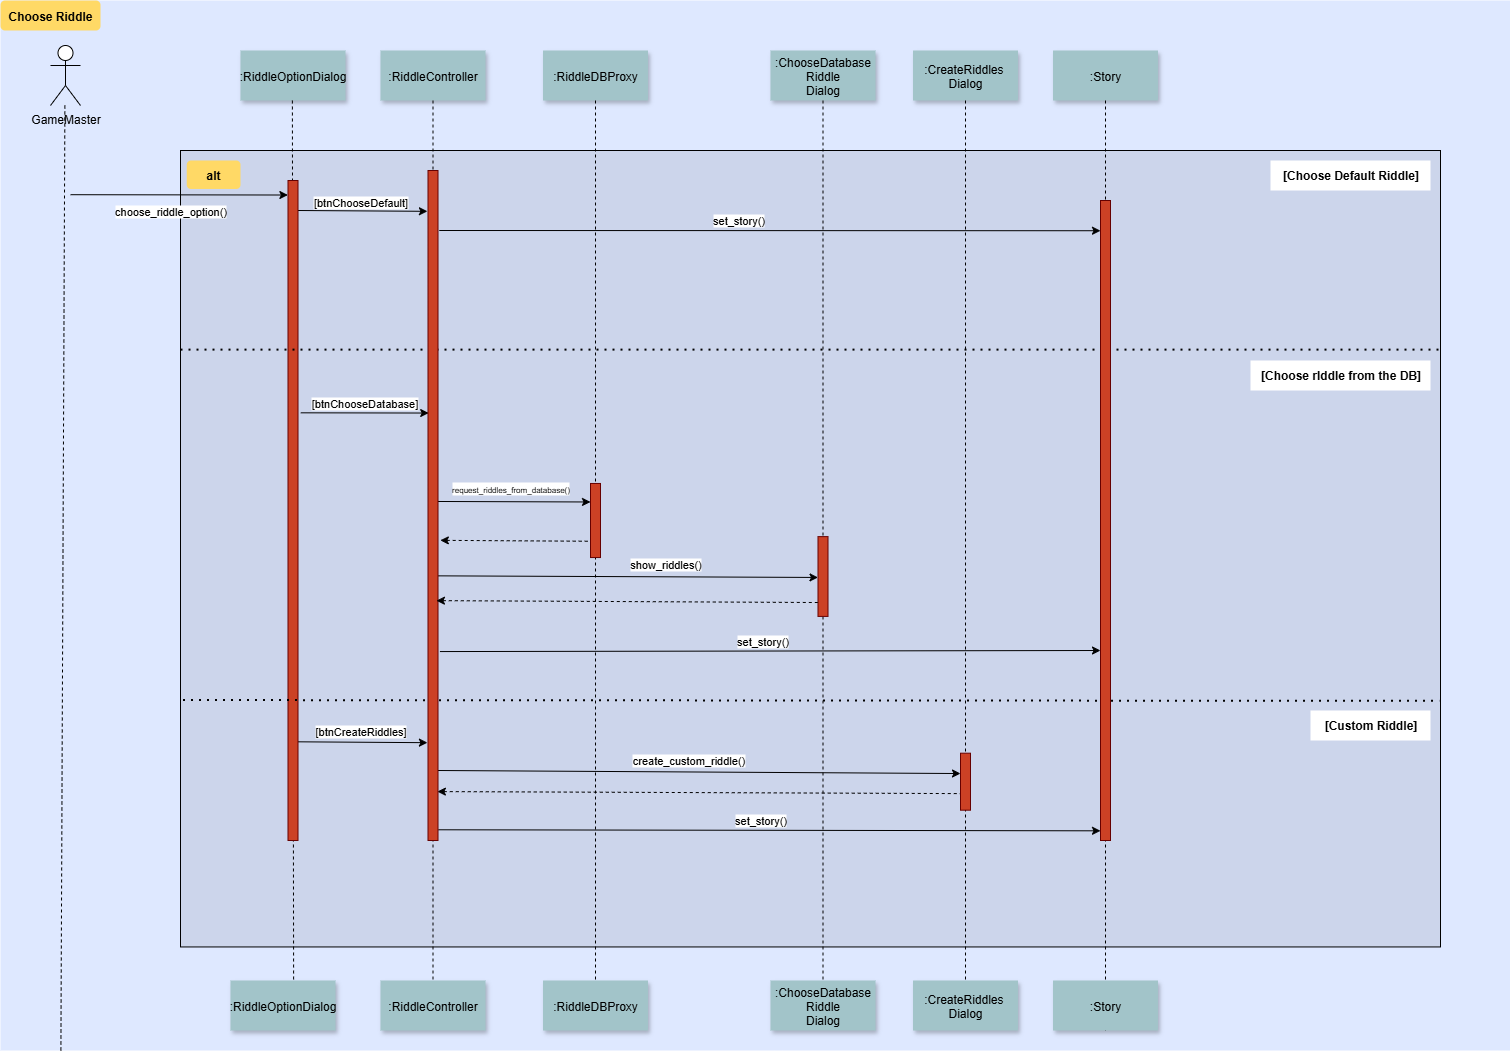

The diagram above was exported from draw.io. Its source (the exported page's mxGraphModel, read from the mxfile embedded in the PNG):
<mxGraphModel dx="1042" dy="527" grid="1" gridSize="10" guides="1" tooltips="1" connect="1" arrows="1" fold="1" page="1" pageScale="1" pageWidth="827" pageHeight="1169" background="light-dark(#FFFFFF,#FFFFFF)" math="0" shadow="0">
  <root>
    <mxCell id="0" />
    <mxCell id="1" parent="0" />
    <mxCell id="JBUboCGmatnbNwZYp-SJ-1" value="" style="fillColor=#DEE8FF;strokeColor=none" vertex="1" parent="1">
      <mxGeometry x="60" y="130" width="1510" height="1050" as="geometry" />
    </mxCell>
    <mxCell id="JBUboCGmatnbNwZYp-SJ-2" value="" style="fillColor=#CCD5EB" vertex="1" parent="1">
      <mxGeometry x="240" y="280" width="1260" height="796.45" as="geometry" />
    </mxCell>
    <mxCell id="JBUboCGmatnbNwZYp-SJ-3" value="GameMaster" style="shape=umlActor;verticalLabelPosition=bottom;verticalAlign=top;html=1;" vertex="1" parent="1">
      <mxGeometry x="110" y="175" width="30" height="60" as="geometry" />
    </mxCell>
    <mxCell id="JBUboCGmatnbNwZYp-SJ-4" value=":RiddleOptionDialog" style="shadow=1;fillColor=#A2C4C9;strokeColor=none" vertex="1" parent="1">
      <mxGeometry x="300" y="180" width="105" height="50" as="geometry" />
    </mxCell>
    <mxCell id="JBUboCGmatnbNwZYp-SJ-5" value="" style="edgeStyle=none;verticalLabelPosition=top;verticalAlign=bottom;entryX=-0.012;entryY=0.022;entryDx=0;entryDy=0;entryPerimeter=0;exitX=1.196;exitY=0.072;exitDx=0;exitDy=0;exitPerimeter=0;" edge="1" parent="1" target="JBUboCGmatnbNwZYp-SJ-43">
      <mxGeometry x="220" y="92" width="100" height="100" as="geometry">
        <mxPoint x="130.00000000000003" y="324.19999999999993" as="sourcePoint" />
        <mxPoint x="342.15000000000015" y="324.19999999999993" as="targetPoint" />
      </mxGeometry>
    </mxCell>
    <mxCell id="JBUboCGmatnbNwZYp-SJ-6" value="choose_riddle_option()" style="edgeLabel;html=1;align=center;verticalAlign=middle;resizable=0;points=[];" connectable="0" vertex="1" parent="JBUboCGmatnbNwZYp-SJ-5">
      <mxGeometry relative="1" as="geometry">
        <mxPoint x="-9" y="16" as="offset" />
      </mxGeometry>
    </mxCell>
    <mxCell id="JBUboCGmatnbNwZYp-SJ-7" value="" style="edgeStyle=none;endArrow=none;dashed=1;entryX=0.601;entryY=0.008;entryDx=0;entryDy=0;entryPerimeter=0;" edge="1" parent="1" target="JBUboCGmatnbNwZYp-SJ-59">
      <mxGeometry x="614.4878472222224" y="174.99999999999997" width="100" height="100" as="geometry">
        <mxPoint x="351.88" y="230" as="sourcePoint" />
        <mxPoint x="352" y="270" as="targetPoint" />
      </mxGeometry>
    </mxCell>
    <mxCell id="JBUboCGmatnbNwZYp-SJ-8" value=":RiddleController" style="shadow=1;fillColor=#A2C4C9;strokeColor=none" vertex="1" parent="1">
      <mxGeometry x="440" y="180" width="105" height="50" as="geometry" />
    </mxCell>
    <mxCell id="JBUboCGmatnbNwZYp-SJ-9" value="" style="edgeStyle=none;verticalLabelPosition=top;verticalAlign=bottom;exitX=0.975;exitY=0.08;exitDx=0;exitDy=0;exitPerimeter=0;entryX=-0.058;entryY=0.046;entryDx=0;entryDy=0;entryPerimeter=0;" edge="1" parent="1">
      <mxGeometry x="220" y="92" width="100" height="100" as="geometry">
        <mxPoint x="357.5" y="340" as="sourcePoint" />
        <mxPoint x="486.9200000000001" y="340.82000000000005" as="targetPoint" />
      </mxGeometry>
    </mxCell>
    <mxCell id="JBUboCGmatnbNwZYp-SJ-10" value="[btnChooseDefault]" style="edgeLabel;html=1;align=center;verticalAlign=middle;resizable=0;points=[];" connectable="0" vertex="1" parent="JBUboCGmatnbNwZYp-SJ-9">
      <mxGeometry relative="1" as="geometry">
        <mxPoint x="-3" y="-9" as="offset" />
      </mxGeometry>
    </mxCell>
    <mxCell id="JBUboCGmatnbNwZYp-SJ-11" value="Choose Riddle" style="rounded=1;fontStyle=1;fillColor=#FFD966;strokeColor=none" vertex="1" parent="1">
      <mxGeometry x="60" y="130" width="100" height="30" as="geometry" />
    </mxCell>
    <mxCell id="JBUboCGmatnbNwZYp-SJ-12" value=":ChooseDatabase&#10;Riddle&#10;Dialog" style="shadow=1;fillColor=#A2C4C9;strokeColor=none" vertex="1" parent="1">
      <mxGeometry x="830" y="180" width="105" height="50" as="geometry" />
    </mxCell>
    <mxCell id="JBUboCGmatnbNwZYp-SJ-13" value="" style="edgeStyle=none;endArrow=none;dashed=1;entryX=0.5;entryY=0;entryDx=0;entryDy=0;exitX=0.5;exitY=1;exitDx=0;exitDy=0;" edge="1" parent="1" source="JBUboCGmatnbNwZYp-SJ-12" target="JBUboCGmatnbNwZYp-SJ-54">
      <mxGeometry x="614.4878472222224" y="195" width="100" height="100" as="geometry">
        <mxPoint x="700" y="260" as="sourcePoint" />
        <mxPoint x="700.28" y="330" as="targetPoint" />
      </mxGeometry>
    </mxCell>
    <mxCell id="JBUboCGmatnbNwZYp-SJ-14" value=":CreateRiddles &#10;Dialog" style="shadow=1;fillColor=#A2C4C9;strokeColor=none" vertex="1" parent="1">
      <mxGeometry x="972.5" y="180" width="105" height="50" as="geometry" />
    </mxCell>
    <mxCell id="JBUboCGmatnbNwZYp-SJ-15" value=":RiddleDBProxy" style="shadow=1;fillColor=#A2C4C9;strokeColor=none" vertex="1" parent="1">
      <mxGeometry x="602.5" y="180" width="105" height="50" as="geometry" />
    </mxCell>
    <mxCell id="JBUboCGmatnbNwZYp-SJ-16" value=":Story" style="shadow=1;fillColor=#A2C4C9;strokeColor=none" vertex="1" parent="1">
      <mxGeometry x="1112.5" y="180" width="105" height="50" as="geometry" />
    </mxCell>
    <mxCell id="JBUboCGmatnbNwZYp-SJ-17" value="" style="edgeStyle=none;endArrow=none;dashed=1;exitX=0.5;exitY=1;exitDx=0;exitDy=0;entryX=0.5;entryY=0;entryDx=0;entryDy=0;" edge="1" parent="1" source="JBUboCGmatnbNwZYp-SJ-15" target="JBUboCGmatnbNwZYp-SJ-55">
      <mxGeometry x="624.4878472222224" y="195" width="100" height="100" as="geometry">
        <mxPoint x="653" y="230" as="sourcePoint" />
        <mxPoint x="655" y="610" as="targetPoint" />
      </mxGeometry>
    </mxCell>
    <mxCell id="JBUboCGmatnbNwZYp-SJ-18" value="" style="edgeStyle=none;endArrow=none;dashed=1;exitX=0.5;exitY=1;exitDx=0;exitDy=0;" edge="1" parent="1" source="JBUboCGmatnbNwZYp-SJ-49">
      <mxGeometry x="284.4878472222224" y="1095" width="100" height="100" as="geometry">
        <mxPoint x="1035" y="240" as="sourcePoint" />
        <mxPoint x="1165" y="1150" as="targetPoint" />
      </mxGeometry>
    </mxCell>
    <mxCell id="JBUboCGmatnbNwZYp-SJ-19" value="" style="edgeStyle=none;verticalLabelPosition=top;verticalAlign=bottom;exitX=1.03;exitY=0.075;exitDx=0;exitDy=0;exitPerimeter=0;entryX=-0.095;entryY=0.032;entryDx=0;entryDy=0;entryPerimeter=0;" edge="1" parent="1">
      <mxGeometry x="220" y="112" width="100" height="100" as="geometry">
        <mxPoint x="498.7499999999998" y="360" as="sourcePoint" />
        <mxPoint x="1159.9999999999998" y="360.23" as="targetPoint" />
      </mxGeometry>
    </mxCell>
    <mxCell id="JBUboCGmatnbNwZYp-SJ-20" value="set_story()" style="edgeLabel;html=1;align=center;verticalAlign=middle;resizable=0;points=[];" connectable="0" vertex="1" parent="JBUboCGmatnbNwZYp-SJ-19">
      <mxGeometry relative="1" as="geometry">
        <mxPoint x="-32" y="-11" as="offset" />
      </mxGeometry>
    </mxCell>
    <mxCell id="JBUboCGmatnbNwZYp-SJ-21" value="alt" style="rounded=1;fontStyle=1;fillColor=#FFD966;strokeColor=none" vertex="1" parent="1">
      <mxGeometry x="246.25" y="290.00401035444054" width="53.75" height="28.49462365591398" as="geometry" />
    </mxCell>
    <mxCell id="JBUboCGmatnbNwZYp-SJ-22" value="&lt;b&gt;[Choose Default Riddle]&lt;/b&gt;" style="text;html=1;align=center;verticalAlign=middle;resizable=0;points=[];autosize=1;strokeColor=none;fillColor=#FFFFFF;" vertex="1" parent="1">
      <mxGeometry x="1330" y="290.0056989247312" width="160" height="30" as="geometry" />
    </mxCell>
    <mxCell id="JBUboCGmatnbNwZYp-SJ-23" value="&lt;b&gt;[Choose rIddle from the DB]&lt;/b&gt;" style="text;html=1;align=center;verticalAlign=middle;resizable=0;points=[];autosize=1;strokeColor=none;fillColor=#FFFFFF;" vertex="1" parent="1">
      <mxGeometry x="1310" y="490.00193548387097" width="180" height="30" as="geometry" />
    </mxCell>
    <mxCell id="JBUboCGmatnbNwZYp-SJ-24" value="&lt;b&gt;[Custom Riddle]&lt;/b&gt;" style="text;html=1;align=center;verticalAlign=middle;resizable=0;points=[];autosize=1;strokeColor=none;fillColor=#FFFFFF;" vertex="1" parent="1">
      <mxGeometry x="1370" y="840.0024731182796" width="120" height="30" as="geometry" />
    </mxCell>
    <mxCell id="JBUboCGmatnbNwZYp-SJ-25" value="" style="fillColor=#CC4125;strokeColor=#660000" vertex="1" parent="1">
      <mxGeometry x="877.5" y="666.1290322580645" width="10" height="79.78494623655915" as="geometry" />
    </mxCell>
    <mxCell id="JBUboCGmatnbNwZYp-SJ-26" value="" style="edgeStyle=none;endArrow=none;dashed=1;exitX=0.5;exitY=1;exitDx=0;exitDy=0;" edge="1" parent="1" source="JBUboCGmatnbNwZYp-SJ-51">
      <mxGeometry x="624.4878472222224" y="348.0645161290324" width="100" height="113.97849462365592" as="geometry">
        <mxPoint x="820" y="221.61290322580635" as="sourcePoint" />
        <mxPoint x="1025" y="1160" as="targetPoint" />
      </mxGeometry>
    </mxCell>
    <mxCell id="JBUboCGmatnbNwZYp-SJ-27" value="" style="fillColor=#CC4125;strokeColor=#660000" vertex="1" parent="1">
      <mxGeometry x="650" y="612.9591397849462" width="10" height="74.08602150537635" as="geometry" />
    </mxCell>
    <mxCell id="JBUboCGmatnbNwZYp-SJ-28" value="" style="edgeStyle=none;verticalLabelPosition=top;verticalAlign=bottom;endArrow=none;startArrow=classic;dashed=1;entryX=0.079;entryY=0.628;entryDx=0;entryDy=0;entryPerimeter=0;exitX=0.939;exitY=0.927;exitDx=0;exitDy=0;exitPerimeter=0;" edge="1" parent="1" source="JBUboCGmatnbNwZYp-SJ-58">
      <mxGeometry x="220" y="172.25887345679007" width="100" height="100" as="geometry">
        <mxPoint x="485.1100000000001" y="920.0000000000001" as="sourcePoint" />
        <mxPoint x="1020" y="923.1" as="targetPoint" />
      </mxGeometry>
    </mxCell>
    <mxCell id="JBUboCGmatnbNwZYp-SJ-29" value="" style="edgeStyle=none;verticalLabelPosition=top;verticalAlign=bottom;endArrow=none;startArrow=classic;dashed=1;exitX=1.232;exitY=0.552;exitDx=0;exitDy=0;exitPerimeter=0;entryX=-0.076;entryY=0.78;entryDx=0;entryDy=0;entryPerimeter=0;" edge="1" parent="1" source="JBUboCGmatnbNwZYp-SJ-58" target="JBUboCGmatnbNwZYp-SJ-27">
      <mxGeometry x="-120" y="1072.25887345679" width="100" height="100" as="geometry">
        <mxPoint x="482" y="666.13" as="sourcePoint" />
        <mxPoint x="788" y="666.13" as="targetPoint" />
      </mxGeometry>
    </mxCell>
    <mxCell id="JBUboCGmatnbNwZYp-SJ-30" value="" style="edgeStyle=none;verticalLabelPosition=top;verticalAlign=bottom;exitX=1.005;exitY=0.605;exitDx=0;exitDy=0;exitPerimeter=0;labelBackgroundColor=#DAE8FC;" edge="1" parent="1" source="JBUboCGmatnbNwZYp-SJ-58">
      <mxGeometry x="210" y="112" width="100" height="100" as="geometry">
        <mxPoint x="481.6099999999999" y="705.1000000000004" as="sourcePoint" />
        <mxPoint x="877.5" y="706.95" as="targetPoint" />
      </mxGeometry>
    </mxCell>
    <mxCell id="JBUboCGmatnbNwZYp-SJ-31" value="show_riddles()" style="edgeLabel;html=1;align=center;verticalAlign=middle;resizable=0;points=[];" connectable="0" vertex="1" parent="JBUboCGmatnbNwZYp-SJ-30">
      <mxGeometry relative="1" as="geometry">
        <mxPoint x="37" y="-13" as="offset" />
      </mxGeometry>
    </mxCell>
    <mxCell id="JBUboCGmatnbNwZYp-SJ-32" value="" style="edgeStyle=none;verticalLabelPosition=top;verticalAlign=bottom;exitX=0.936;exitY=0.494;exitDx=0;exitDy=0;exitPerimeter=0;entryX=0;entryY=0.25;entryDx=0;entryDy=0;" edge="1" parent="1" source="JBUboCGmatnbNwZYp-SJ-58" target="JBUboCGmatnbNwZYp-SJ-27">
      <mxGeometry x="210" y="112" width="100" height="100" as="geometry">
        <mxPoint x="485.0899999999999" y="635.7800000000001" as="sourcePoint" />
        <mxPoint x="650" y="634.2286021505377" as="targetPoint" />
      </mxGeometry>
    </mxCell>
    <mxCell id="JBUboCGmatnbNwZYp-SJ-33" value="&lt;font style=&quot;font-size: 8px;&quot;&gt;request_riddles_from_database()&lt;/font&gt;" style="edgeLabel;html=1;align=center;verticalAlign=middle;resizable=0;points=[];rotation=0;" connectable="0" vertex="1" parent="JBUboCGmatnbNwZYp-SJ-32">
      <mxGeometry relative="1" as="geometry">
        <mxPoint x="-4" y="-14" as="offset" />
      </mxGeometry>
    </mxCell>
    <mxCell id="JBUboCGmatnbNwZYp-SJ-34" value="" style="edgeStyle=none;verticalLabelPosition=top;verticalAlign=bottom;exitX=1.27;exitY=0.352;exitDx=0;exitDy=0;exitPerimeter=0;entryX=0.07;entryY=0.362;entryDx=0;entryDy=0;entryPerimeter=0;" edge="1" parent="1" source="JBUboCGmatnbNwZYp-SJ-43" target="JBUboCGmatnbNwZYp-SJ-58">
      <mxGeometry x="210" y="112" width="100" height="100" as="geometry">
        <mxPoint x="360" y="540.1500000000001" as="sourcePoint" />
        <mxPoint x="483.46000000000004" y="540" as="targetPoint" />
      </mxGeometry>
    </mxCell>
    <mxCell id="JBUboCGmatnbNwZYp-SJ-35" value="[btnChooseDatabase]" style="edgeLabel;html=1;align=center;verticalAlign=middle;resizable=0;points=[];" connectable="0" vertex="1" parent="JBUboCGmatnbNwZYp-SJ-34">
      <mxGeometry relative="1" as="geometry">
        <mxPoint x="-1" y="-10" as="offset" />
      </mxGeometry>
    </mxCell>
    <mxCell id="JBUboCGmatnbNwZYp-SJ-36" value="" style="edgeStyle=none;verticalLabelPosition=top;verticalAlign=bottom;exitX=0.895;exitY=0.765;exitDx=0;exitDy=0;exitPerimeter=0;entryX=-0.058;entryY=0.854;entryDx=0;entryDy=0;entryPerimeter=0;" edge="1" parent="1" target="JBUboCGmatnbNwZYp-SJ-58">
      <mxGeometry x="60" y="101" width="100" height="100" as="geometry">
        <mxPoint x="353.75000000000006" y="871.29" as="sourcePoint" />
        <mxPoint x="478" y="871" as="targetPoint" />
      </mxGeometry>
    </mxCell>
    <mxCell id="JBUboCGmatnbNwZYp-SJ-37" value="[btnCreateRiddles]" style="edgeLabel;html=1;align=center;verticalAlign=middle;resizable=0;points=[];" connectable="0" vertex="1" parent="JBUboCGmatnbNwZYp-SJ-36">
      <mxGeometry relative="1" as="geometry">
        <mxPoint x="-1" y="-11" as="offset" />
      </mxGeometry>
    </mxCell>
    <mxCell id="JBUboCGmatnbNwZYp-SJ-38" value="" style="edgeStyle=none;verticalLabelPosition=top;verticalAlign=bottom;entryX=0.237;entryY=0.022;entryDx=0;entryDy=0;entryPerimeter=0;exitX=1.194;exitY=0.718;exitDx=0;exitDy=0;exitPerimeter=0;" edge="1" parent="1" source="JBUboCGmatnbNwZYp-SJ-58">
      <mxGeometry x="220" y="112" width="100" height="100" as="geometry">
        <mxPoint x="500" y="780" as="sourcePoint" />
        <mxPoint x="1160" y="780" as="targetPoint" />
      </mxGeometry>
    </mxCell>
    <mxCell id="JBUboCGmatnbNwZYp-SJ-39" value="set_story()" style="edgeLabel;html=1;align=center;verticalAlign=middle;resizable=0;points=[];" connectable="0" vertex="1" parent="JBUboCGmatnbNwZYp-SJ-38">
      <mxGeometry relative="1" as="geometry">
        <mxPoint x="-8" y="-10" as="offset" />
      </mxGeometry>
    </mxCell>
    <mxCell id="JBUboCGmatnbNwZYp-SJ-40" value="" style="edgeStyle=none;verticalLabelPosition=top;verticalAlign=bottom;exitX=1.021;exitY=0.984;exitDx=0;exitDy=0;exitPerimeter=0;" edge="1" parent="1" source="JBUboCGmatnbNwZYp-SJ-58">
      <mxGeometry x="220" y="112" width="100" height="100" as="geometry">
        <mxPoint x="483" y="960" as="sourcePoint" />
        <mxPoint x="1160" y="960.32" as="targetPoint" />
      </mxGeometry>
    </mxCell>
    <mxCell id="JBUboCGmatnbNwZYp-SJ-41" value="set_story()" style="edgeLabel;html=1;align=center;verticalAlign=middle;resizable=0;points=[];" connectable="0" vertex="1" parent="JBUboCGmatnbNwZYp-SJ-40">
      <mxGeometry relative="1" as="geometry">
        <mxPoint x="-9" y="-10" as="offset" />
      </mxGeometry>
    </mxCell>
    <mxCell id="JBUboCGmatnbNwZYp-SJ-42" value="" style="edgeStyle=none;endArrow=none;dashed=1;entryX=0.04;entryY=1;entryDx=0;entryDy=0;entryPerimeter=0;" edge="1" parent="1" target="JBUboCGmatnbNwZYp-SJ-1">
      <mxGeometry x="614.4878472222224" y="174.99999999999997" width="100" height="100" as="geometry">
        <mxPoint x="124.38000000000005" y="235" as="sourcePoint" />
        <mxPoint x="124.66000000000003" y="305" as="targetPoint" />
      </mxGeometry>
    </mxCell>
    <mxCell id="JBUboCGmatnbNwZYp-SJ-43" value="" style="fillColor=#CC4125;strokeColor=#660000" vertex="1" parent="1">
      <mxGeometry x="347.5" y="310" width="10" height="660" as="geometry" />
    </mxCell>
    <mxCell id="JBUboCGmatnbNwZYp-SJ-44" value="" style="edgeStyle=none;verticalLabelPosition=top;verticalAlign=bottom;exitX=1.005;exitY=0.605;exitDx=0;exitDy=0;exitPerimeter=0;labelBackgroundColor=#DAE8FC;entryX=0;entryY=0.357;entryDx=0;entryDy=0;entryPerimeter=0;" edge="1" parent="1" target="JBUboCGmatnbNwZYp-SJ-53">
      <mxGeometry x="210" y="112" width="100" height="100" as="geometry">
        <mxPoint x="497.5" y="900" as="sourcePoint" />
        <mxPoint x="877" y="901.95" as="targetPoint" />
      </mxGeometry>
    </mxCell>
    <mxCell id="JBUboCGmatnbNwZYp-SJ-45" value="create_custom_riddle()" style="edgeLabel;html=1;align=center;verticalAlign=middle;resizable=0;points=[];" connectable="0" vertex="1" parent="JBUboCGmatnbNwZYp-SJ-44">
      <mxGeometry relative="1" as="geometry">
        <mxPoint x="-11" y="-12" as="offset" />
      </mxGeometry>
    </mxCell>
    <mxCell id="JBUboCGmatnbNwZYp-SJ-46" value="" style="endArrow=none;dashed=1;html=1;dashPattern=1 3;strokeWidth=2;rounded=0;exitX=0.002;exitY=0.69;exitDx=0;exitDy=0;entryX=0.999;entryY=0.691;entryDx=0;entryDy=0;entryPerimeter=0;exitPerimeter=0;" edge="1" parent="1" source="JBUboCGmatnbNwZYp-SJ-2" target="JBUboCGmatnbNwZYp-SJ-2">
      <mxGeometry width="50" height="50" relative="1" as="geometry">
        <mxPoint x="640" y="830" as="sourcePoint" />
        <mxPoint x="1480" y="830" as="targetPoint" />
      </mxGeometry>
    </mxCell>
    <mxCell id="JBUboCGmatnbNwZYp-SJ-47" value="" style="endArrow=none;dashed=1;html=1;dashPattern=1 3;strokeWidth=2;rounded=0;exitX=0;exitY=0.25;exitDx=0;exitDy=0;entryX=1;entryY=0.25;entryDx=0;entryDy=0;" edge="1" parent="1" source="JBUboCGmatnbNwZYp-SJ-2" target="JBUboCGmatnbNwZYp-SJ-2">
      <mxGeometry width="50" height="50" relative="1" as="geometry">
        <mxPoint x="254.5" y="480" as="sourcePoint" />
        <mxPoint x="1460" y="480" as="targetPoint" />
      </mxGeometry>
    </mxCell>
    <mxCell id="JBUboCGmatnbNwZYp-SJ-48" value="" style="edgeStyle=none;endArrow=none;dashed=1;exitX=0.5;exitY=1;exitDx=0;exitDy=0;entryX=0.5;entryY=0;entryDx=0;entryDy=0;" edge="1" parent="1" source="JBUboCGmatnbNwZYp-SJ-16" target="JBUboCGmatnbNwZYp-SJ-49">
      <mxGeometry x="284.4878472222224" y="1095" width="100" height="100" as="geometry">
        <mxPoint x="1164.55" y="250" as="sourcePoint" />
        <mxPoint x="1165" y="1090" as="targetPoint" />
      </mxGeometry>
    </mxCell>
    <mxCell id="JBUboCGmatnbNwZYp-SJ-49" value=":Story" style="shadow=1;fillColor=#A2C4C9;strokeColor=none" vertex="1" parent="1">
      <mxGeometry x="1112.5" y="1110" width="105" height="50" as="geometry" />
    </mxCell>
    <mxCell id="JBUboCGmatnbNwZYp-SJ-50" value="" style="edgeStyle=none;endArrow=none;dashed=1;exitX=0.5;exitY=1;exitDx=0;exitDy=0;entryX=0.5;entryY=0;entryDx=0;entryDy=0;" edge="1" parent="1" source="JBUboCGmatnbNwZYp-SJ-14" target="JBUboCGmatnbNwZYp-SJ-51">
      <mxGeometry x="624.4878472222224" y="348.0645161290324" width="100" height="113.97849462365592" as="geometry">
        <mxPoint x="1025" y="230" as="sourcePoint" />
        <mxPoint x="1025" y="1070" as="targetPoint" />
      </mxGeometry>
    </mxCell>
    <mxCell id="JBUboCGmatnbNwZYp-SJ-51" value=":CreateRiddles &#10;Dialog" style="shadow=1;fillColor=#A2C4C9;strokeColor=none" vertex="1" parent="1">
      <mxGeometry x="972.5" y="1110" width="105" height="50" as="geometry" />
    </mxCell>
    <mxCell id="JBUboCGmatnbNwZYp-SJ-52" value="" style="fillColor=#CC4125;strokeColor=#660000" vertex="1" parent="1">
      <mxGeometry x="1160" y="330" width="10" height="640" as="geometry" />
    </mxCell>
    <mxCell id="JBUboCGmatnbNwZYp-SJ-53" value="" style="fillColor=#CC4125;strokeColor=#660000" vertex="1" parent="1">
      <mxGeometry x="1020" y="882.6881720430108" width="10" height="56.98924731182796" as="geometry" />
    </mxCell>
    <mxCell id="JBUboCGmatnbNwZYp-SJ-54" value=":ChooseDatabase&#10;Riddle&#10;Dialog" style="shadow=1;fillColor=#A2C4C9;strokeColor=none" vertex="1" parent="1">
      <mxGeometry x="830" y="1110" width="105" height="50" as="geometry" />
    </mxCell>
    <mxCell id="JBUboCGmatnbNwZYp-SJ-55" value=":RiddleDBProxy" style="shadow=1;fillColor=#A2C4C9;strokeColor=none" vertex="1" parent="1">
      <mxGeometry x="602.5" y="1110" width="105" height="50" as="geometry" />
    </mxCell>
    <mxCell id="JBUboCGmatnbNwZYp-SJ-56" value="" style="edgeStyle=none;endArrow=none;dashed=1;entryX=0.5;entryY=0;entryDx=0;entryDy=0;exitX=0.5;exitY=1;exitDx=0;exitDy=0;" edge="1" parent="1" source="JBUboCGmatnbNwZYp-SJ-8" target="JBUboCGmatnbNwZYp-SJ-57">
      <mxGeometry x="614.4878472222224" y="174.99999999999997" width="100" height="100" as="geometry">
        <mxPoint x="493" y="230" as="sourcePoint" />
        <mxPoint x="493" y="1183" as="targetPoint" />
      </mxGeometry>
    </mxCell>
    <mxCell id="JBUboCGmatnbNwZYp-SJ-57" value=":RiddleController" style="shadow=1;fillColor=#A2C4C9;strokeColor=none" vertex="1" parent="1">
      <mxGeometry x="440" y="1110" width="105" height="50" as="geometry" />
    </mxCell>
    <mxCell id="JBUboCGmatnbNwZYp-SJ-58" value="" style="fillColor=#CC4125;strokeColor=#660000" vertex="1" parent="1">
      <mxGeometry x="487.5" y="300" width="10" height="670" as="geometry" />
    </mxCell>
    <mxCell id="JBUboCGmatnbNwZYp-SJ-59" value=":RiddleOptionDialog" style="shadow=1;fillColor=#A2C4C9;strokeColor=none" vertex="1" parent="1">
      <mxGeometry x="290" y="1110" width="105" height="50" as="geometry" />
    </mxCell>
    <mxCell id="JBUboCGmatnbNwZYp-SJ-60" value="" style="edgeStyle=none;verticalLabelPosition=top;verticalAlign=bottom;endArrow=none;startArrow=classic;dashed=1;exitX=0.843;exitY=0.642;exitDx=0;exitDy=0;exitPerimeter=0;entryX=0.168;entryY=0.826;entryDx=0;entryDy=0;entryPerimeter=0;" edge="1" parent="1" source="JBUboCGmatnbNwZYp-SJ-58" target="JBUboCGmatnbNwZYp-SJ-25">
      <mxGeometry x="-120" y="1072.25887345679" width="100" height="100" as="geometry">
        <mxPoint x="728.5" y="730" as="sourcePoint" />
        <mxPoint x="860" y="740" as="targetPoint" />
      </mxGeometry>
    </mxCell>
  </root>
</mxGraphModel>